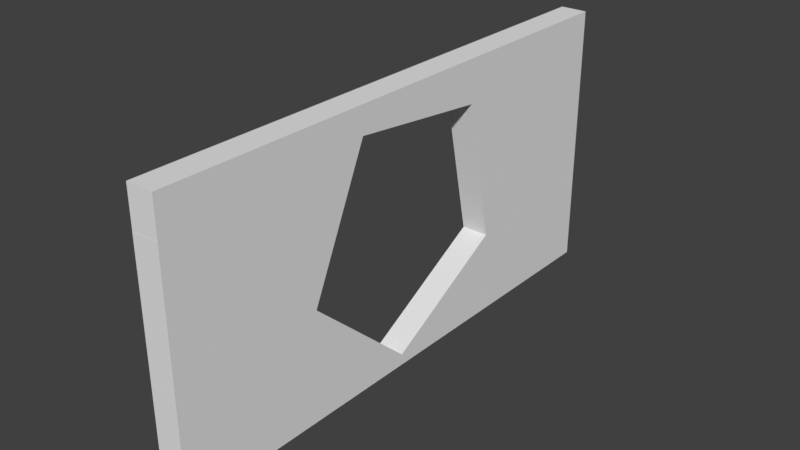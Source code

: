 # Source: PentagonWallFrameFructured_30_.blend  (saved by Blender 2.79.0; exported with 4.5.12 LTS)
import bpy
from mathutils import Matrix  # noqa: F401  (used for matrix-valued properties, if any)

bpy.ops.wm.read_factory_settings(use_empty=True)
scene = bpy.context.scene
scene.name = 'Scene'

# ---- collections
col_collection_1 = bpy.data.collections.new('Collection 1'); scene.collection.children.link(col_collection_1)
col_collection_10 = bpy.data.collections.new('Collection 10'); scene.collection.children.link(col_collection_10)

# ---- materials (node trees are filled in below, after node groups)
mat_cube_outer = bpy.data.materials.new('Cube_Outer')
mat_cube_outer.alpha_threshold = 0.0
mat_cube_outer.use_transparent_shadow = False
mat_cube_outer.roughness = 0.5
mat_cube_inner = bpy.data.materials.new('Cube_Inner')
mat_cube_inner.alpha_threshold = 0.0
mat_cube_inner.use_transparent_shadow = False
mat_cube_inner.roughness = 0.5

# ---- material node trees

# ---- world
world_world = bpy.data.worlds.new('World'); scene.world = world_world
world_world.color = (0.05088, 0.05088, 0.05088)
world_world.use_sun_shadow = False
world_world.sun_shadow_jitter_overblur = 0.0
world_world.cycles.sampling_method = 'MANUAL'

# ---- meshes
me_cube_shard_054 = bpy.data.meshes.new('Cube_shard.054')
me_cube_shard_054.from_pydata([(0.1016, -0.2897, -0.003271), (-0.09845, -0.2865, 0.07466), (-0.09845, -0.2814, -0.1072), (0.1016, -0.2868, -0.1039), (0.1016, -0.09652, 0.3776), (-0.09845, -0.1332, 0.3771), (-0.09845, 0.1695, -0.4438), (0.1016, 0.1721, -0.4465), (0.1016, 0.199, 0.3014), (-0.09845, 0.2249, 0.2847), (-0.09845, 0.2198, -0.4193), (0.1016, 0.1937, -0.436)], [], [(0, 1, 2, 3), (1, 0, 4, 5), (6, 7, 3, 2), (8, 9, 5, 4), (7, 6, 10, 11), (9, 8, 11, 10), (11, 8, 4, 0, 3, 7), (5, 9, 10, 6, 2, 1)])
_uv = me_cube_shard_054.uv_layers.new(name='UVMap')
_uv.uv.foreach_set('vector', [0.1535, 0.07947, 0.0007635, 0.1389, 0.0007635, 1.308e-05, 0.1535, 0.002628, 0.1569, 0.6792, 0.3116, 0.6251, 0.3116, 0.951, 0.1569, 0.938, 0.39, 0.002822, 0.5426, 1.404e-05, 0.5426, 0.4371, 0.39, 0.4323, 0.5428, 0.8875, 0.39, 0.9098, 0.39, 0.6276, 0.5428, 0.6546, 0.7611, 0.5638, 0.9138, 0.5629, 0.9138, 0.6056, 0.7611, 0.5821, 0.1547, 1.175, 0.0007696, 1.188, 0.0007697, 0.6249, 0.1547, 0.6377, 0.0, 0.0, 0.0, 0.0, 0.0, 0.0, 0.0, 0.0, 0.0, 0.0, 0.0, 0.0, 0.0, 0.0, 0.0, 0.0, 0.0, 0.0, 0.0, 0.0, 0.0, 0.0, 0.0, 0.0])
me_cube_shard_054.use_remesh_preserve_volume = False
me_cube_shard_054.use_remesh_preserve_attributes = False
me_cube_shard_054.use_mirror_vertex_groups = False
me_cube_shard_054.update()
me_cube_shard_053 = bpy.data.meshes.new('Cube_shard.053')
me_cube_shard_053.from_pydata([(0.097, -0.3545, 0.4122), (-0.103, -0.3332, 0.3984), (-0.103, 0.1585, -0.6279), (0.097, 0.1438, -0.6279), (0.097, -0.1434, 0.5041), (-0.103, -0.1847, 0.4631), (0.097, -0.02442, 0.3824), (0.097, 0.1388, 0.2155), (0.097, 0.2072, 0.1457), (-0.103, 0.2072, 0.06253), (-0.103, 0.1462, 0.1249), (-0.103, 0.0004778, 0.2738), (-0.103, 0.2072, -0.6279), (0.097, 0.2072, -0.6279)], [], [(0, 1, 2, 3), (4, 5, 1, 0), (5, 4, 6, 7, 8, 9, 10, 11), (2, 12, 13, 3), (12, 2, 1, 5, 11), (8, 13, 12, 9), (13, 6, 4, 0, 3), (10, 12, 11), (7, 13, 8), (9, 12, 10), (6, 13, 7)])
_uv = me_cube_shard_053.uv_layers.new(name='UVMap')
_uv.uv.foreach_set('vector', [0.1501, 0.8649, 0.0007468, 0.8488, 0.0007468, 0.0008498, 0.1501, 0.005578, 0.9993, 0.1716, 0.8494, 0.1312, 0.8494, 0.0105, 0.9993, 5.224e-05, 0.2929, 0.8649, 0.4481, 0.8645, 0.4481, 0.9913, 0.4481, 1.165, 0.4481, 1.238, 0.2929, 1.282, 0.2929, 1.217, 0.2929, 1.062, 0.0, 0.0, 0.0, 0.0, 0.0, 0.0, 0.0, 0.0, 0.0, 0.0, 0.0, 0.0, 0.0, 0.0, 0.0, 0.0, 0.0, 0.0, 0.0, 0.0, 0.0, 0.0, 0.0, 0.0, 0.0, 0.0, 0.0, 0.0, 0.0, 0.0, 0.0, 0.0, 0.0, 0.0, 0.0, 0.0, 0.0, 0.0, 0.0, 0.0, 0.0, 0.0, 0.0, 0.0, 0.0, 0.0, 0.0, 0.0, 0.0, 0.0, 0.0, 0.0, 0.0, 0.0, 0.0, 0.0, 0.0, 0.0, 0.0, 0.0])
me_cube_shard_053.use_remesh_preserve_volume = False
me_cube_shard_053.use_remesh_preserve_attributes = False
me_cube_shard_053.use_mirror_vertex_groups = False
me_cube_shard_053.update()
me_cube_shard_052 = bpy.data.meshes.new('Cube_shard.052')
me_cube_shard_052.from_pydata([(-0.1381, 0.2974, -0.0414), (0.06194, 0.2239, 0.1428), (0.06194, 0.3509, -0.07418), (-0.1381, 0.3166, -0.07418), (-0.1381, 0.1564, -0.04021), (0.06194, -0.312, 0.1474), (-0.1381, 0.09875, -0.07407), (0.06194, -0.3123, 0.1472), (-0.002695, -0.4331, -0.07331), (0.06194, -0.3162, 0.1449), (0.06194, -0.3151, 0.1455), (-0.1381, 0.09857, -0.07418), (-0.00307, -0.4331, -0.07418), (0.06194, -0.4331, 0.07625), (0.06194, -0.427, 0.0798), (0.06194, -0.4331, -0.07418)], [], [(0, 1, 2, 3), (1, 0, 4, 5), (6, 7, 5, 4), (8, 9, 10, 7, 6, 11, 12), (9, 8, 13, 14), (2, 15, 12, 11, 3), (10, 15, 2, 1, 5, 7), (15, 13, 8, 12), (3, 11, 6, 4, 0), (14, 15, 10, 9), (13, 15, 14)])
_uv = me_cube_shard_052.uv_layers.new(name='UVMap')
_uv.uv.foreach_set('vector', [0.2787, 0.4258, 0.4834, 0.2273, 0.4834, 0.4818, 0.2787, 0.4643, 0.6794, 0.5594, 0.9543, 0.4834, 0.9543, 0.6262, 0.6794, 1.102, 0.7671, 0.5422, 0.5242, 0.9954, 0.524, 0.9951, 0.7299, 0.4856, 0.7662, 1.098, 0.5267, 0.9992, 0.526, 0.9982, 0.5242, 0.9954, 0.7671, 0.5422, 0.7672, 0.5424, 0.7672, 1.098, 0.5267, 0.9992, 0.7662, 1.098, 0.6021, 1.114, 0.5982, 1.108, 0.0, 0.0, 0.0, 0.0, 0.0, 0.0, 0.0, 0.0, 0.0, 0.0, 0.0, 0.0, 0.0, 0.0, 0.0, 0.0, 0.0, 0.0, 0.0, 0.0, 0.0, 0.0, 0.0, 0.0, 0.0, 0.0, 0.0, 0.0, 0.0, 0.0, 0.0, 0.0, 0.0, 0.0, 0.0, 0.0, 0.0, 0.0, 0.0, 0.0, 0.0, 0.0, 0.0, 0.0, 0.0, 0.0, 0.0, 0.0, 0.0, 0.0, 0.0, 0.0, 0.0, 0.0])
me_cube_shard_052.use_remesh_preserve_volume = False
me_cube_shard_052.use_remesh_preserve_attributes = False
me_cube_shard_052.use_mirror_vertex_groups = False
me_cube_shard_052.update()
me_cube_shard_051 = bpy.data.meshes.new('Cube_shard.051')
me_cube_shard_051.from_pydata([(0.1017, -0.4505, 0.4294), (-0.09829, -0.4635, 0.4103), (-0.09829, 0.1898, -0.5523), (0.1017, 0.2158, -0.5523), (0.1017, -0.07459, 0.4878), (-0.09829, -0.0533, 0.474), (0.1017, 0.4237, -0.5523), (-0.09829, 0.4384, -0.5523)], [], [(0, 1, 2, 3), (4, 5, 1, 0), (5, 4, 6, 7), (6, 3, 2, 7), (3, 6, 4, 0), (7, 2, 1, 5)])
_uv = me_cube_shard_051.uv_layers.new(name='UVMap')
_uv.uv.foreach_set('vector', [0.1523, 0.8948, 0.0007578, 0.8884, 0.0007578, 0.01198, 0.1523, 0.0009655, 0.848, 0.3272, 0.9992, 0.313, 0.9992, 0.6257, 0.848, 0.6138, 0.6955, 0.01638, 0.8465, 8.152e-05, 0.8465, 0.869, 0.6955, 0.8737, 0.0, 0.0, 0.0, 0.0, 0.0, 0.0, 0.0, 0.0, 0.0, 0.0, 0.0, 0.0, 0.0, 0.0, 0.0, 0.0, 0.0, 0.0, 0.0, 0.0, 0.0, 0.0, 0.0, 0.0])
me_cube_shard_051.use_remesh_preserve_volume = False
me_cube_shard_051.use_remesh_preserve_attributes = False
me_cube_shard_051.use_mirror_vertex_groups = False
me_cube_shard_051.update()
me_cube_shard_050 = bpy.data.meshes.new('Cube_shard.050')
me_cube_shard_050.from_pydata([(0.08593, -0.181, 0.4076), (0.07446, -0.1721, 0.4054), (-0.1141, -0.05727, 0.2277), (-0.1141, -0.1561, -0.2199), (0.08593, -0.3311, -0.2721), (0.08593, -0.3152, -0.1998), (0.08593, -0.164, 0.4057), (0.08593, -0.1627, 0.4048), (-0.1141, -0.05719, 0.2277), (-0.1141, 0.168, -0.171), (0.08593, 0.1797, -0.195), (0.08593, -0.05523, -0.2305), (0.08593, -0.3179, -0.2701), (-0.1141, -0.04016, -0.2024), (0.08593, 0.3463, 0.04971), (-0.1141, -0.05465, 0.2259), (0.08593, 0.1636, 0.1772), (-0.1141, 0.2806, -0.00799), (0.08593, 0.3479, 0.04855), (-0.1141, 0.1231, 0.1019)], [], [(0, 1, 2, 3, 4, 5), (6, 1, 0), (1, 6, 7, 8, 2), (9, 10, 11, 12, 4, 3, 13), (14, 15, 8, 7, 16), (17, 18, 10, 9), (18, 17, 19, 15, 14), (16, 11, 10, 18, 14), (5, 12, 11, 16, 7, 6, 0), (12, 5, 4), (13, 19, 17, 9), (19, 13, 3, 2, 8, 15)])
_uv = me_cube_shard_050.uv_layers.new(name='UVMap')
_uv.uv.foreach_set('vector', [0.001054, 1.985e-05, 0.01314, 0.0002476, 0.2118, 0.1227, 0.2118, 0.5003, 0.001054, 0.5734, 0.001054, 0.5124, 0.1801, 0.5763, 0.1801, 0.5879, 0.1685, 0.5844, 0.814, 1.093, 0.8038, 1.088, 0.8038, 1.087, 0.9827, 0.9319, 0.9827, 0.932, 0.4909, 0.006542, 0.657, 3.255e-05, 0.657, 0.1957, 0.657, 0.4145, 0.657, 0.4255, 0.4909, 0.2766, 0.4909, 0.18, 0.8038, 0.5755, 0.9827, 0.9294, 0.9827, 0.9319, 0.8038, 1.087, 0.8038, 0.759, 0.8696, 0.1741, 0.7038, 0.2439, 0.7038, 5.431e-05, 0.8696, 0.01091, 0.8038, 0.5738, 0.9827, 0.5926, 0.9827, 0.7508, 0.9827, 0.9294, 0.8038, 0.5755, 0.0, 0.0, 0.0, 0.0, 0.0, 0.0, 0.0, 0.0, 0.0, 0.0, 0.0, 0.0, 0.0, 0.0, 0.0, 0.0, 0.0, 0.0, 0.0, 0.0, 0.0, 0.0, 0.0, 0.0, 0.0, 0.0, 0.0, 0.0, 0.0, 0.0, 0.0, 0.0, 0.0, 0.0, 0.0, 0.0, 0.0, 0.0, 0.0, 0.0, 0.0, 0.0, 0.0, 0.0, 0.0, 0.0, 0.0, 0.0, 0.0, 0.0])
me_cube_shard_050.use_remesh_preserve_volume = False
me_cube_shard_050.use_remesh_preserve_attributes = False
me_cube_shard_050.use_mirror_vertex_groups = False
me_cube_shard_050.update()
me_cube_shard_049 = bpy.data.meshes.new('Cube_shard.049')
me_cube_shard_049.from_pydata([(-0.09513, -0.007798, 0.007105), (0.03171, 0.02801, 0.02081), (0.03171, -0.01479, -0.05721), (-0.05359, -0.007008, 0.01438), (0.03171, 0.02788, 0.02085), (0.03171, -0.005385, 0.02932)], [], [(0, 1, 2), (1, 0, 3, 4), (4, 3, 5), (2, 5, 3, 0), (5, 2, 1, 4)])
_uv = me_cube_shard_049.uv_layers.new(name='UVMap')
_uv.uv.foreach_set('vector', [0.5067, 0.7004, 0.5067, 0.8044, 0.4386, 0.789, 0.7856, 1.372, 0.6846, 1.347, 0.7177, 1.346, 0.7856, 1.372, 0.7856, 1.372, 0.7177, 1.346, 0.7856, 1.345, 0.0, 0.0, 0.0, 0.0, 0.0, 0.0, 0.0, 0.0, 0.0, 0.0, 0.0, 0.0, 0.0, 0.0, 0.0, 0.0])
me_cube_shard_049.use_remesh_preserve_volume = False
me_cube_shard_049.use_remesh_preserve_attributes = False
me_cube_shard_049.use_mirror_vertex_groups = False
me_cube_shard_049.update()
me_cube_shard_048 = bpy.data.meshes.new('Cube_shard.048')
me_cube_shard_048.from_pydata([(-0.09855, 0.1767, -0.1865), (0.1014, 0.1934, -0.1571), (0.1014, 0.07278, -0.1931), (-0.09855, 0.09868, -0.2098), (-0.09855, 0.3431, 0.1426), (0.1014, 0.3449, 0.1426), (0.1014, -0.2227, -0.1169), (-0.09855, -0.2594, -0.1174), (0.1014, -0.3189, 0.1426), (-0.09855, -0.3557, 0.1426)], [], [(0, 1, 2, 3), (1, 0, 4, 5), (6, 7, 3, 2), (7, 6, 8, 9), (4, 9, 8, 5), (9, 4, 0, 3, 7), (5, 8, 6, 2, 1)])
_uv = me_cube_shard_048.uv_layers.new(name='UVMap')
_uv.uv.foreach_set('vector', [0.0009192, 0.02239, 0.1847, 0.0001114, 0.1847, 0.1151, 0.0009192, 0.09676, 0.1835, 0.9464, 0.000913, 0.9772, 0.000913, 0.6407, 0.1835, 0.6399, 0.8136, 0.3054, 0.6308, 0.3377, 0.6308, 0.0001335, 0.8136, 0.02682, 0.5089, 0.8608, 0.3236, 0.872, 0.3236, 0.6193, 0.5089, 0.6077, 0.0, 0.0, 0.0, 0.0, 0.0, 0.0, 0.0, 0.0, 0.0, 0.0, 0.0, 0.0, 0.0, 0.0, 0.0, 0.0, 0.0, 0.0, 0.0, 0.0, 0.0, 0.0, 0.0, 0.0, 0.0, 0.0, 0.0, 0.0])
me_cube_shard_048.use_remesh_preserve_volume = False
me_cube_shard_048.use_remesh_preserve_attributes = False
me_cube_shard_048.use_mirror_vertex_groups = False
me_cube_shard_048.update()
me_cube_shard_047 = bpy.data.meshes.new('Cube_shard.047')
me_cube_shard_047.from_pydata([(-0.09946, -0.1135, 0.3358), (0.1005, -0.1143, 0.3234), (0.1005, 0.1908, 0.1631), (0.1005, 0.3431, 0.08314), (-0.09946, 0.3431, 0.09603), (-0.09946, 0.1923, 0.1752), (-0.09946, -0.4142, 0.2853), (0.1005, -0.4403, 0.2687), (-0.09946, -0.4645, 0.2608), (0.1005, -0.4619, 0.2581), (-0.09946, -0.5304, 0.1034), (0.1005, -0.5272, 0.102), (0.1005, 0.1458, -0.5091), (-0.09945, 0.3431, -0.4392), (0.1005, 0.3431, -0.438), (0.1005, 0.1683, -0.501), (0.1005, 0.1446, -0.5095), (-0.07033, 0.1087, -0.5235), (-0.09946, 0.1087, -0.5237), (-0.09946, 0.1684, -0.5022), (-0.09946, 0.3431, -0.4392), (0.1005, 0.1446, -0.5095), (-0.02631, 0.1087, -0.5232), (0.1005, 0.1444, -0.5095), (0.01524, 0.1095, -0.516), (0.1005, 0.1112, -0.501), (-0.09946, 0.1439, -0.1996), (0.1005, 0.1439, -0.1996)], [], [(0, 1, 2, 3, 4, 5), (6, 7, 1, 0), (7, 6, 8, 9), (9, 8, 10, 11), (12, 13, 14, 15), (13, 12, 16, 17, 18, 19, 20), (21, 22, 17, 16), (22, 21, 23, 24), (24, 23, 25), (10, 26, 27, 11), (5, 26, 10, 8, 6, 0), (25, 27, 26, 18, 17, 22, 24), (11, 27, 2, 1, 7, 9), (26, 5, 4, 20, 19), (27, 25, 23, 21, 16, 12, 15), (18, 26, 19), (2, 27, 15, 14, 3), (20, 4, 3, 14, 13)])
_uv = me_cube_shard_047.uv_layers.new(name='UVMap')
_uv.uv.foreach_set('vector', [0.0005761, 1.45e-05, 0.1158, 0.002915, 0.1158, 0.2011, 0.1158, 0.3001, 0.0005761, 0.2966, 0.0005762, 0.1987, 0.1158, 0.7791, 0.0005763, 0.7955, 0.0005762, 0.6054, 0.1158, 0.6038, 0.2332, 0.6216, 0.3482, 0.6039, 0.3482, 0.636, 0.2332, 0.6354, 0.117, 0.6046, 0.232, 0.6038, 0.232, 0.702, 0.117, 0.702, 0.5703, 0.7198, 0.4553, 0.5994, 0.5703, 0.5992, 0.5703, 0.706, 0.4553, 0.5994, 0.5703, 0.7198, 0.5703, 0.7205, 0.4721, 0.7427, 0.4553, 0.7427, 0.4553, 0.7062, 0.4553, 0.5994, 0.5703, 0.7206, 0.4974, 0.7426, 0.4721, 0.7427, 0.5703, 0.7205, 0.7617, 1.083, 0.6877, 1.101, 0.6877, 1.101, 0.7375, 1.083, 0.7375, 1.083, 0.6877, 1.101, 0.6877, 1.081, 0.0, 0.0, 0.0, 0.0, 0.0, 0.0, 0.0, 0.0, 0.0, 0.0, 0.0, 0.0, 0.0, 0.0, 0.0, 0.0, 0.0, 0.0, 0.0, 0.0, 0.0, 0.0, 0.0, 0.0, 0.0, 0.0, 0.0, 0.0, 0.0, 0.0, 0.0, 0.0, 0.0, 0.0, 0.0, 0.0, 0.0, 0.0, 0.0, 0.0, 0.0, 0.0, 0.0, 0.0, 0.0, 0.0, 0.0, 0.0, 0.0, 0.0, 0.0, 0.0, 0.0, 0.0, 0.0, 0.0, 0.0, 0.0, 0.0, 0.0, 0.0, 0.0, 0.0, 0.0, 0.0, 0.0, 0.0, 0.0, 0.0, 0.0, 0.0, 0.0, 0.0, 0.0, 0.0, 0.0, 0.0, 0.0, 0.0, 0.0, 0.0, 0.0, 0.0, 0.0, 0.0, 0.0, 0.0, 0.0, 0.0, 0.0, 0.0, 0.0, 0.0, 0.0, 0.0, 0.0])
me_cube_shard_047.use_remesh_preserve_volume = False
me_cube_shard_047.use_remesh_preserve_attributes = False
me_cube_shard_047.use_mirror_vertex_groups = False
me_cube_shard_047.update()
me_cube_shard_046 = bpy.data.meshes.new('Cube_shard.046')
me_cube_shard_046.from_pydata([(-0.1035, -0.3775, 0.02244), (0.09653, -0.2355, -0.1442), (0.09653, -0.2856, -0.09343), (0.09653, -0.5144, 0.1385), (0.09653, -0.518, 0.1422), (-0.1035, -0.518, 0.1648), (-0.1035, -0.5155, 0.1623), (-0.1035, 0.2184, -0.3417), (0.09653, 0.2153, -0.4197), (-0.1035, -0.3662, 0.0155), (-0.1035, 0.3718, -0.0393), (0.09653, 0.4084, -0.03876), (-0.1035, 0.2754, 0.2207), (0.09653, 0.3122, 0.2207), (-0.1035, -0.518, 0.2207), (0.09653, -0.518, 0.2207)], [], [(0, 1, 2, 3, 4, 5, 6), (7, 8, 1, 0, 9), (10, 11, 8, 7), (11, 10, 12, 13), (12, 14, 15, 13), (9, 14, 12, 10, 7), (4, 15, 14, 5), (13, 15, 2, 1, 8, 11), (6, 14, 9, 0), (3, 15, 4), (5, 14, 6), (2, 15, 3)])
_uv = me_cube_shard_046.uv_layers.new(name='UVMap')
_uv.uv.foreach_set('vector', [0.1324, 0.1323, 0.0006586, 0.2756, 0.0006586, 0.2288, 0.0006586, 0.01492, 0.0006586, 0.01158, 0.1324, 0.0009878, 0.1324, 0.003361, 0.665, 1.065, 0.5263, 1.09, 0.5263, 0.7431, 0.665, 0.6065, 0.665, 0.6152, 0.0006651, 0.6422, 0.1337, 0.631, 0.1337, 0.9114, 0.0006651, 0.8648, 0.8606, 4.015e-05, 0.9938, 0.00807, 0.9938, 0.1901, 0.8606, 0.1817, 0.0, 0.0, 0.0, 0.0, 0.0, 0.0, 0.0, 0.0, 0.0, 0.0, 0.0, 0.0, 0.0, 0.0, 0.0, 0.0, 0.0, 0.0, 0.0, 0.0, 0.0, 0.0, 0.0, 0.0, 0.0, 0.0, 0.0, 0.0, 0.0, 0.0, 0.0, 0.0, 0.0, 0.0, 0.0, 0.0, 0.0, 0.0, 0.0, 0.0, 0.0, 0.0, 0.0, 0.0, 0.0, 0.0, 0.0, 0.0, 0.0, 0.0, 0.0, 0.0, 0.0, 0.0, 0.0, 0.0, 0.0, 0.0, 0.0, 0.0, 0.0, 0.0, 0.0, 0.0])
me_cube_shard_046.use_remesh_preserve_volume = False
me_cube_shard_046.use_remesh_preserve_attributes = False
me_cube_shard_046.use_mirror_vertex_groups = False
me_cube_shard_046.update()
me_cube_shard_045 = bpy.data.meshes.new('Cube_shard.045')
me_cube_shard_045.from_pydata([(0.1106, -0.1807, 0.2668), (-0.08937, -0.3227, 0.4335), (-0.08937, -0.1321, -0.3481), (0.1106, -0.04454, -0.2915), (0.1106, -0.1746, 0.2416), (0.1106, 0.2701, -0.008626), (-0.08937, 0.2733, 0.0693), (-0.08937, -0.3114, 0.4265), (-0.08937, 0.2784, -0.1125), (0.1106, 0.2729, -0.1093), (0.1106, 0.141, -0.185), (-0.08937, 0.1443, -0.1895)], [], [(0, 1, 2, 3, 4), (1, 0, 5, 6, 7), (8, 9, 10, 3, 2, 11), (9, 8, 6, 5), (10, 4, 3), (4, 10, 9, 5, 0), (7, 11, 2, 1), (11, 7, 6, 8)])
_uv = me_cube_shard_045.uv_layers.new(name='UVMap')
_uv.uv.foreach_set('vector', [0.0008549, 0.1507, 0.1718, 0.0007498, 0.1718, 0.6177, 0.0008549, 0.5914, 0.0008549, 0.1706, 0.9992, 0.5649, 0.8372, 0.4053, 0.8372, 0.0001455, 0.9992, 0.02925, 0.9992, 0.5546, 0.5325, 0.3633, 0.3791, 0.361, 0.3791, 0.2443, 0.3791, 0.08025, 0.5325, 0.0003993, 0.5325, 0.2448, 0.5325, 0.577, 0.3791, 0.5796, 0.3791, 0.4401, 0.5325, 0.4998, 0.0, 0.0, 0.0, 0.0, 0.0, 0.0, 0.0, 0.0, 0.0, 0.0, 0.0, 0.0, 0.0, 0.0, 0.0, 0.0, 0.0, 0.0, 0.0, 0.0, 0.0, 0.0, 0.0, 0.0, 0.0, 0.0, 0.0, 0.0, 0.0, 0.0, 0.0, 0.0])
me_cube_shard_045.use_remesh_preserve_volume = False
me_cube_shard_045.use_remesh_preserve_attributes = False
me_cube_shard_045.use_mirror_vertex_groups = False
me_cube_shard_045.update()
me_cube_shard_044 = bpy.data.meshes.new('Cube_shard.044')
me_cube_shard_044.from_pydata([(0.09528, -0.3407, 0.5707), (-0.1047, -0.2697, 0.6047), (-0.1047, -0.1149, -0.3774), (0.09528, -0.1913, -0.3774), (0.09528, -0.3407, 0.5707), (-0.1047, -0.2679, 0.6067), (0.09528, -0.2812, 0.6343), (-0.1047, -0.2676, 0.607), (0.09528, -0.1834, 0.6043), (-0.1047, -0.1965, 0.5852), (0.09528, 0.4829, -0.3774), (-0.1047, 0.4568, -0.3774)], [], [(0, 1, 2, 3), (1, 0, 4, 5), (5, 4, 6, 7), (7, 6, 8, 9), (9, 8, 10, 11), (10, 3, 2, 11), (3, 10, 8, 6, 4, 0), (11, 2, 1, 5, 7, 9)])
_uv = me_cube_shard_044.uv_layers.new(name='UVMap')
_uv.uv.foreach_set('vector', [0.0006467, 0.01372, 0.13, 6.824e-05, 0.13, 0.6017, 0.0006467, 0.5945, 0.3386, 0.7842, 0.4609, 0.7398, 0.4609, 0.7398, 0.3386, 0.7857, 0.3386, 0.7857, 0.4609, 0.7398, 0.4609, 0.7924, 0.3386, 0.786, 0.8784, 0.01279, 1.0, 6.366e-05, 1.0, 0.06196, 0.8784, 0.0578, 0.7478, 0.005165, 0.8695, 2.57e-05, 0.8695, 0.7179, 0.7478, 0.709, 0.0, 0.0, 0.0, 0.0, 0.0, 0.0, 0.0, 0.0, 0.0, 0.0, 0.0, 0.0, 0.0, 0.0, 0.0, 0.0, 0.0, 0.0, 0.0, 0.0, 0.0, 0.0, 0.0, 0.0, 0.0, 0.0, 0.0, 0.0, 0.0, 0.0, 0.0, 0.0])
me_cube_shard_044.use_remesh_preserve_volume = False
me_cube_shard_044.use_remesh_preserve_attributes = False
me_cube_shard_044.use_mirror_vertex_groups = False
me_cube_shard_044.update()
me_cube_shard_043 = bpy.data.meshes.new('Cube_shard.043')
me_cube_shard_043.from_pydata([(0.09906, -0.138, 0.3053), (-0.1009, -0.1499, 0.2725), (-0.1009, -0.2728, -0.1643), (0.09906, -0.2737, -0.1768), (0.09906, -0.07145, 0.349), (-0.1009, -0.08119, 0.3176), (-0.1009, 0.03297, -0.325), (-0.1009, 0.1837, -0.4041), (0.09906, 0.1837, -0.417), (0.09906, 0.03141, -0.337), (0.09906, 0.1229, 0.3708), (0.09906, 0.1837, 0.3776), (-0.1009, 0.1837, 0.3473), (-0.1009, 0.1189, 0.3401)], [], [(0, 1, 2, 3), (4, 5, 1, 0), (3, 2, 6, 7, 8, 9), (5, 4, 10, 11, 12, 13), (7, 12, 11, 8), (6, 13, 12, 7), (10, 9, 8, 11), (13, 6, 2, 1, 5), (9, 10, 4, 0, 3)])
_uv = me_cube_shard_043.uv_layers.new(name='UVMap')
_uv.uv.foreach_set('vector', [0.0007846, 0.0001364, 0.1577, 0.02741, 0.1577, 0.3834, 0.0007846, 0.393, 0.06394, 0.6248, 0.06394, 0.7838, 9.997e-06, 0.7919, 0.002009, 0.6326, 0.5175, 0.4062, 0.3604, 0.4102, 0.3604, 0.1392, 0.3604, 0.005611, 0.5175, 0.0009097, 0.5175, 0.1359, 0.3197, 0.8366, 0.161, 0.8262, 0.161, 0.6728, 0.161, 0.6248, 0.3197, 0.6275, 0.3197, 0.6786, 0.0, 0.0, 0.0, 0.0, 0.0, 0.0, 0.0, 0.0, 0.0, 0.0, 0.0, 0.0, 0.0, 0.0, 0.0, 0.0, 0.0, 0.0, 0.0, 0.0, 0.0, 0.0, 0.0, 0.0, 0.0, 0.0, 0.0, 0.0, 0.0, 0.0, 0.0, 0.0, 0.0, 0.0, 0.0, 0.0, 0.0, 0.0, 0.0, 0.0, 0.0, 0.0, 0.0, 0.0])
me_cube_shard_043.use_remesh_preserve_volume = False
me_cube_shard_043.use_remesh_preserve_attributes = False
me_cube_shard_043.use_mirror_vertex_groups = False
me_cube_shard_043.update()
me_cube_shard_042 = bpy.data.meshes.new('Cube_shard.042')
me_cube_shard_042.from_pydata([(0.06747, -0.152, -0.1722), (0.1321, -0.0351, 0.04603), (0.1321, -0.1459, -0.0191), (0.1321, -0.152, -0.02265), (0.06709, -0.152, -0.1731), (-0.0679, 0.3796, -0.1731), (-0.0679, 0.3798, -0.173), (0.1321, -0.03123, 0.0483), (0.1321, -0.03406, 0.04664), (-0.0679, 0.4375, -0.1391), (0.1321, -0.03094, 0.04847), (-0.0679, 0.04205, 0.1884), (-0.0679, -0.1068, 0.3117), (0.1321, -0.03365, 0.05071), (0.1321, -0.03242, 0.04969), (-0.0679, -0.1074, 0.3122), (0.1287, -0.152, 0.1522), (0.1321, -0.152, 0.1487), (0.1321, -0.1397, 0.1386), (-0.0679, -0.1081, 0.3128), (-0.01848, -0.152, 0.2996), (-0.0679, -0.1332, 0.3053), (-0.0679, -0.152, 0.2997), (-0.0679, -0.152, -0.1731)], [], [(0, 1, 2, 3), (1, 0, 4, 5, 6, 7, 8), (7, 6, 9, 10), (10, 9, 11, 12, 13, 14), (15, 16, 17, 18, 13, 12), (19, 20, 16, 15), (20, 19, 21, 22), (4, 23, 5), (3, 17, 16, 20, 22, 23, 4, 0), (5, 23, 11, 9, 6), (17, 3, 2, 18), (21, 23, 22), (11, 23, 21, 19, 15, 12), (18, 2, 1, 8, 14, 13), (14, 8, 7, 10)])
_uv = me_cube_shard_042.uv_layers.new(name='UVMap')
_uv.uv.foreach_set('vector', [0.2145, 0.01528, 0.003268, 0.1022, 0.06629, 0.006321, 0.06973, 0.001085, 0.003268, 0.1022, 0.2145, 0.01528, 0.2153, 0.01537, 0.2153, 0.5049, 0.2152, 0.5051, 0.001071, 0.1056, 0.002679, 0.1031, 0.001071, 0.1056, 0.2152, 0.5051, 0.1824, 0.5549, 0.0009076, 0.1058, 0.6636, 0.4309, 0.8891, 0.002144, 0.8891, 0.4604, 0.8891, 0.633, 0.6636, 0.434, 0.6636, 0.4326, 0.8891, 0.6336, 0.6675, 0.5731, 0.6636, 0.5712, 0.6636, 0.557, 0.6636, 0.434, 0.8891, 0.633, 0.8891, 0.6344, 0.8334, 0.6571, 0.6675, 0.5731, 0.8891, 0.6336, 0.2116, 0.5305, 0.2116, 0.5906, 0.1944, 0.5747, 0.1816, 0.5628, 0.0, 0.0, 0.0, 0.0, 0.0, 0.0, 0.0, 0.0, 0.0, 0.0, 0.0, 0.0, 0.0, 0.0, 0.0, 0.0, 0.0, 0.0, 0.0, 0.0, 0.0, 0.0, 0.0, 0.0, 0.0, 0.0, 0.0, 0.0, 0.0, 0.0, 0.0, 0.0, 0.0, 0.0, 0.0, 0.0, 0.0, 0.0, 0.0, 0.0, 0.0, 0.0, 0.0, 0.0, 0.0, 0.0, 0.0, 0.0, 0.0, 0.0, 0.0, 0.0, 0.0, 0.0, 0.0, 0.0, 0.0, 0.0, 0.0, 0.0, 0.0, 0.0, 0.0, 0.0, 0.0, 0.0, 0.0, 0.0, 0.0, 0.0, 0.0, 0.0, 0.0, 0.0, 0.0, 0.0, 0.0, 0.0])
me_cube_shard_042.use_remesh_preserve_volume = False
me_cube_shard_042.use_remesh_preserve_attributes = False
me_cube_shard_042.use_mirror_vertex_groups = False
me_cube_shard_042.update()
me_cube_shard_041 = bpy.data.meshes.new('Cube_shard.041')
me_cube_shard_041.from_pydata([(0.1006, -0.3619, -0.1598), (-0.09942, -0.3483, -0.1871), (-0.09942, -0.2772, -0.2089), (0.1006, -0.2641, -0.1898), (0.1006, -0.4096, 0.04843), (-0.09942, -0.4025, 0.0499), (-0.09942, 0.1331, -0.1452), (0.1006, 0.1118, -0.1314), (-0.09942, 0.2816, -0.08052), (0.1006, 0.3228, -0.0395), (-0.09942, 0.3804, 0.1067), (-0.09942, 0.4211, 0.1836), (0.1006, 0.4297, 0.1629), (0.1006, 0.3864, 0.08082), (-0.09942, 0.3625, 0.2586), (0.1006, 0.3616, 0.2501), (-0.09942, 0.3571, 0.2086), (0.1006, 0.3571, 0.2086)], [], [(0, 1, 2, 3), (1, 0, 4, 5), (6, 7, 3, 2), (7, 6, 8, 9), (9, 8, 10, 11, 12, 13), (12, 11, 14, 15), (14, 16, 17, 15), (16, 14, 11, 10), (4, 17, 16, 5), (15, 17, 13, 12), (5, 16, 10, 8, 6, 2, 1), (13, 17, 4, 0, 3, 7, 9)])
_uv = me_cube_shard_041.uv_layers.new(name='UVMap')
_uv.uv.foreach_set('vector', [0.1535, 0.07767, 0.0007636, 0.0617, 0.0007636, 0.005244, 0.1535, 2.609e-05, 0.4602, 0.8957, 0.3084, 0.8732, 0.3084, 0.7111, 0.4602, 0.7112, 0.0007617, 0.3962, 0.1531, 0.4106, 0.1531, 0.6993, 0.0007617, 0.7113, 0.4618, 0.6232, 0.6144, 0.6338, 0.6144, 0.7567, 0.4618, 0.7979, 0.1545, 0.4385, 0.3069, 0.3963, 0.3069, 0.557, 0.3069, 0.623, 0.1545, 0.6122, 0.1545, 0.5418, 0.3084, 0.3962, 0.4602, 0.4126, 0.4602, 0.4849, 0.3084, 0.4802, 0.0, 0.0, 0.0, 0.0, 0.0, 0.0, 0.0, 0.0, 0.0, 0.0, 0.0, 0.0, 0.0, 0.0, 0.0, 0.0, 0.0, 0.0, 0.0, 0.0, 0.0, 0.0, 0.0, 0.0, 0.0, 0.0, 0.0, 0.0, 0.0, 0.0, 0.0, 0.0, 0.0, 0.0, 0.0, 0.0, 0.0, 0.0, 0.0, 0.0, 0.0, 0.0, 0.0, 0.0, 0.0, 0.0, 0.0, 0.0, 0.0, 0.0, 0.0, 0.0, 0.0, 0.0, 0.0, 0.0, 0.0, 0.0, 0.0, 0.0])
me_cube_shard_041.use_remesh_preserve_volume = False
me_cube_shard_041.use_remesh_preserve_attributes = False
me_cube_shard_041.use_mirror_vertex_groups = False
me_cube_shard_041.update()
me_cube_shard_040 = bpy.data.meshes.new('Cube_shard.040')
me_cube_shard_040.from_pydata([(-0.03528, -0.086, -0.4163), (-0.08553, 0.0922, -0.3545), (-0.08553, 0.09487, -0.3536), (0.1145, -0.08012, -0.4058), (0.1145, -0.08104, -0.4061), (-0.009894, -0.086, -0.4149), (-0.03612, -0.086, -0.4164), (-0.08553, -0.04208, -0.4033), (-0.08553, 0.1937, 0.09403), (0.103, 0.0789, 0.2717), (0.1145, 0.07002, 0.2739), (0.1145, -0.06415, -0.3335), (0.1145, -0.086, -0.4079), (-0.08553, -0.086, -0.4163), (-0.08553, -0.06719, -0.4107), (-0.08553, 0.04834, 0.3092), (0.1145, -0.07369, 0.3346), (0.1145, -0.03848, 0.3197), (-0.08553, 0.04751, 0.3096), (0.114, -0.086, 0.3398), (0.1145, -0.086, 0.3397), (-0.08553, -0.03747, 0.3454), (-0.08553, -0.086, 0.3659)], [], [(0, 1, 2, 3, 4, 5), (6, 7, 1, 0), (3, 2, 8, 9, 10, 11), (5, 4, 12), (7, 6, 13, 14), (15, 9, 8), (9, 16, 17, 10), (18, 19, 20, 16, 9, 15), (19, 18, 21, 22), (12, 20, 19, 22, 13, 6, 0, 5), (20, 12, 4, 3, 11, 17, 16), (21, 14, 13, 22), (17, 11, 10), (14, 21, 18, 15, 8, 2, 1, 7)])
_uv = me_cube_shard_040.uv_layers.new(name='UVMap')
_uv.uv.foreach_set('vector', [0.0005891, 0.1664, 0.1055, 0.003246, 0.1076, 0.001346, 0.1076, 0.2705, 0.1069, 0.2711, 0.01795, 0.1847, 1.209e-05, 0.1658, 0.0005428, 0.0988, 0.1055, 0.003246, 0.0005891, 0.1664, 0.7384, 0.0004408, 0.9927, 0.08859, 0.9927, 0.5441, 0.753, 0.6919, 0.7384, 0.6921, 0.7384, 0.07402, 0.01795, 0.1847, 0.1069, 0.2711, 0.103, 0.2746, 0.3144, 0.001356, 0.3144, 0.06833, 0.281, 0.03232, 0.2953, 0.01906, 0.467, 0.9514, 0.2796, 0.9035, 0.467, 0.6933, 0.7371, 0.9425, 0.9015, 0.9457, 0.8636, 0.9476, 0.7467, 0.9535, 0.7709, 0.7518, 0.9147, 0.9445, 0.9147, 0.945, 0.9015, 0.9457, 0.7371, 0.9425, 0.7701, 0.7519, 0.9147, 0.9445, 0.7709, 0.7518, 0.8625, 0.7472, 0.9147, 0.7446, 0.0, 0.0, 0.0, 0.0, 0.0, 0.0, 0.0, 0.0, 0.0, 0.0, 0.0, 0.0, 0.0, 0.0, 0.0, 0.0, 0.0, 0.0, 0.0, 0.0, 0.0, 0.0, 0.0, 0.0, 0.0, 0.0, 0.0, 0.0, 0.0, 0.0, 0.0, 0.0, 0.0, 0.0, 0.0, 0.0, 0.0, 0.0, 0.0, 0.0, 0.0, 0.0, 0.0, 0.0, 0.0, 0.0, 0.0, 0.0, 0.0, 0.0, 0.0, 0.0, 0.0, 0.0, 0.0, 0.0, 0.0, 0.0, 0.0, 0.0])
me_cube_shard_040.use_remesh_preserve_volume = False
me_cube_shard_040.use_remesh_preserve_attributes = False
me_cube_shard_040.use_mirror_vertex_groups = False
me_cube_shard_040.update()
me_cube_shard_039 = bpy.data.meshes.new('Cube_shard.039')
me_cube_shard_039.from_pydata([(0.09958, -0.1074, -0.4189), (-0.1004, -0.116, -0.3982), (-0.1004, 0.0244, -0.3714), (-0.1004, 0.1363, -0.35), (0.09958, 0.1363, -0.3724), (0.09958, 0.02618, -0.3934), (0.09958, -0.1755, -0.3317), (-0.1004, -0.1746, -0.3232), (0.09958, -0.06217, 0.3955), (-0.02726, -0.09798, 0.3817), (0.09958, -0.105, 0.3174), (0.09958, -0.0621, 0.3955), (-0.07128, -0.09801, 0.3815), (0.09958, -0.06091, 0.3959), (-0.1004, 0.1363, 0.4658), (-0.1004, 0.1363, 0.4658), (-0.1004, -0.03832, 0.4028), (-0.1004, -0.09804, 0.3813), (0.09958, -0.03842, 0.404), (0.09958, 0.1363, 0.467)], [], [(0, 1, 2, 3, 4, 5), (1, 0, 6, 7), (8, 9, 10), (11, 12, 9, 8), (13, 14, 15, 16, 17, 12, 11), (14, 13, 18, 19), (6, 10, 9, 12, 17, 7), (10, 6, 0, 5, 18, 13, 11, 8), (7, 17, 16, 2, 1), (18, 5, 4, 19), (15, 3, 2, 16), (3, 15, 14, 19, 4)])
_uv = me_cube_shard_039.uv_layers.new(name='UVMap')
_uv.uv.foreach_set('vector', [0.0008601, 0.003942, 0.1729, 1.961e-05, 0.1729, 0.1222, 0.1729, 0.2196, 0.0008601, 0.216, 0.0008601, 0.1202, 0.8258, 0.1839, 0.6548, 0.2024, 0.6548, 0.1078, 0.8258, 0.1026, 0.1416, 0.9243, 0.03114, 0.8993, 0.1416, 0.8482, 0.6794, 0.7809, 0.5333, 0.7479, 0.571, 0.7481, 0.6794, 0.7808, 0.6794, 0.782, 0.5084, 0.9609, 0.5084, 0.9609, 0.5084, 0.8021, 0.5084, 0.7479, 0.5333, 0.7479, 0.6794, 0.7809, 0.5084, 0.9609, 0.6794, 0.782, 0.6794, 0.8024, 0.6794, 0.9612, 0.0, 0.0, 0.0, 0.0, 0.0, 0.0, 0.0, 0.0, 0.0, 0.0, 0.0, 0.0, 0.0, 0.0, 0.0, 0.0, 0.0, 0.0, 0.0, 0.0, 0.0, 0.0, 0.0, 0.0, 0.0, 0.0, 0.0, 0.0, 0.0, 0.0, 0.0, 0.0, 0.0, 0.0, 0.0, 0.0, 0.0, 0.0, 0.0, 0.0, 0.0, 0.0, 0.0, 0.0, 0.0, 0.0, 0.0, 0.0, 0.0, 0.0, 0.0, 0.0, 0.0, 0.0, 0.0, 0.0, 0.0, 0.0, 0.0, 0.0, 0.0, 0.0, 0.0, 0.0])
me_cube_shard_039.use_remesh_preserve_volume = False
me_cube_shard_039.use_remesh_preserve_attributes = False
me_cube_shard_039.use_mirror_vertex_groups = False
me_cube_shard_039.update()
me_cube_shard_038 = bpy.data.meshes.new('Cube_shard.038')
me_cube_shard_038.from_pydata([(0.1046, -0.2121, 0.01834), (-0.09541, -0.2533, -0.02267), (-0.09541, -0.06815, -0.2119), (-0.09541, 0.07756, -0.3609), (-0.09541, 0.1385, -0.4232), (0.1046, 0.1385, -0.34), (0.1046, 0.07021, -0.2702), (0.1046, -0.09305, -0.1033), (0.1046, -0.1052, 0.2207), (-0.09541, -0.1138, 0.2415), (-0.09541, -0.1544, 0.1645), (0.1046, -0.1485, 0.1387), (0.1046, 0.02838, 0.2462), (0.1046, 0.1385, 0.2672), (-0.09541, 0.1385, 0.2896), (-0.09541, 0.02659, 0.2683)], [], [(0, 1, 2, 3, 4, 5, 6, 7), (8, 9, 10, 1, 0, 11), (9, 8, 12, 13, 14, 15), (7, 11, 0), (11, 7, 6, 12, 8), (12, 6, 5, 13), (4, 14, 13, 5), (14, 4, 3, 15), (15, 3, 2, 10, 9), (10, 2, 1)])
_uv = me_cube_shard_038.uv_layers.new(name='UVMap')
_uv.uv.foreach_set('vector', [0.1809, 0.4863, 0.0009003, 0.4859, 0.0009003, 0.257, 0.0009003, 0.07688, 0.0009003, 0.001493, 0.1809, 0.05288, 0.1809, 0.1373, 0.1809, 0.3392, 0.6444, 0.01243, 0.8179, 6.182e-05, 0.8179, 0.07529, 0.8179, 0.2583, 0.6444, 0.2103, 0.6444, 0.09265, 0.1748, 0.8406, 0.0008697, 0.8367, 0.0008697, 0.7192, 0.0008698, 0.6222, 0.1748, 0.6186, 0.1748, 0.7171, 0.0, 0.0, 0.0, 0.0, 0.0, 0.0, 0.0, 0.0, 0.0, 0.0, 0.0, 0.0, 0.0, 0.0, 0.0, 0.0, 0.0, 0.0, 0.0, 0.0, 0.0, 0.0, 0.0, 0.0, 0.0, 0.0, 0.0, 0.0, 0.0, 0.0, 0.0, 0.0, 0.0, 0.0, 0.0, 0.0, 0.0, 0.0, 0.0, 0.0, 0.0, 0.0, 0.0, 0.0, 0.0, 0.0, 0.0, 0.0, 0.0, 0.0, 0.0, 0.0, 0.0, 0.0, 0.0, 0.0])
me_cube_shard_038.use_remesh_preserve_volume = False
me_cube_shard_038.use_remesh_preserve_attributes = False
me_cube_shard_038.use_mirror_vertex_groups = False
me_cube_shard_038.update()
me_cube_shard_037 = bpy.data.meshes.new('Cube_shard.037')
me_cube_shard_037.from_pydata([(0.07135, 0.1189, -0.503), (0.09889, 0.1179, -0.5064), (0.09889, -0.06222, -0.563), (0.09889, -0.1309, -0.5846), (-0.1011, -0.1309, -0.5628), (-0.1011, -0.06135, -0.5409), (-0.1011, 0.1098, -0.4871), (0.09889, 0.1196, -0.5042), (-0.1011, -0.06733, 0.4592), (0.09889, -0.03819, 0.4612), (0.09889, 0.2996, 0.1728), (-0.1011, 0.2858, 0.1577), (-0.1011, -0.07754, 0.4605), (-0.1011, -0.1309, 0.4674), (0.09889, -0.1309, 0.4731), (0.09889, -0.07779, 0.4663), (0.09889, -0.04838, -0.2109), (-0.1011, -0.04838, -0.2109)], [], [(0, 1, 2, 3, 4, 5, 6), (1, 0, 7), (8, 9, 10, 11), (9, 8, 12, 13, 14, 15), (3, 14, 13, 4), (14, 3, 2, 16, 15), (12, 17, 5, 4, 13), (7, 16, 2, 1), (16, 10, 9, 15), (17, 12, 8, 11), (5, 17, 6), (6, 17, 16, 7, 0), (10, 16, 17, 11)])
_uv = me_cube_shard_037.uv_layers.new(name='UVMap')
_uv.uv.foreach_set('vector', [0.1035, 0.007475, 0.1199, 0.008662, 0.1199, 0.1207, 0.1199, 0.1634, 0.0005968, 0.1596, 0.0005968, 0.1163, 0.0005968, 0.009804, 0.7602, 6.997e-05, 0.7765, 0.001997, 0.7602, 0.001702, 0.5057, 1.058, 0.3864, 1.046, 0.3864, 0.7821, 0.5057, 0.7824, 0.0005939, 0.6282, 0.1194, 0.6452, 0.1194, 0.6513, 0.1194, 0.6833, 0.0005938, 0.6837, 0.0005939, 0.6519, 0.0, 0.0, 0.0, 0.0, 0.0, 0.0, 0.0, 0.0, 0.0, 0.0, 0.0, 0.0, 0.0, 0.0, 0.0, 0.0, 0.0, 0.0, 0.0, 0.0, 0.0, 0.0, 0.0, 0.0, 0.0, 0.0, 0.0, 0.0, 0.0, 0.0, 0.0, 0.0, 0.0, 0.0, 0.0, 0.0, 0.0, 0.0, 0.0, 0.0, 0.0, 0.0, 0.0, 0.0, 0.0, 0.0, 0.0, 0.0, 0.0, 0.0, 0.0, 0.0, 0.0, 0.0, 0.0, 0.0, 0.0, 0.0, 0.0, 0.0, 0.0, 0.0, 0.0, 0.0, 0.0, 0.0, 0.0, 0.0, 0.0, 0.0, 0.0, 0.0, 0.0, 0.0, 0.0, 0.0])
me_cube_shard_037.use_remesh_preserve_volume = False
me_cube_shard_037.use_remesh_preserve_attributes = False
me_cube_shard_037.use_mirror_vertex_groups = False
me_cube_shard_037.update()
me_cube_shard_036 = bpy.data.meshes.new('Cube_shard.036')
me_cube_shard_036.from_pydata([(0.1017, -0.1195, -0.248), (-0.09832, -0.1292, -0.2794), (-0.09832, 0.07086, -0.257), (-0.09832, 0.1357, -0.2497), (0.1017, 0.1357, -0.2194), (0.1017, 0.07483, -0.2262), (0.1017, -0.1358, 0.2445), (-0.09832, -0.1466, 0.2445), (0.1017, 0.1357, 0.2445), (-0.09832, 0.1357, 0.2445)], [], [(0, 1, 2, 3, 4, 5), (1, 0, 6, 7), (6, 8, 9, 7), (5, 8, 6, 0), (3, 9, 8, 4), (7, 9, 2, 1), (4, 8, 5), (2, 9, 3)])
_uv = me_cube_shard_036.uv_layers.new(name='UVMap')
_uv.uv.foreach_set('vector', [0.2118, 0.2686, 0.001054, 0.2823, 0.001054, 0.07251, 0.001054, 0.00458, 0.2118, 0.001066, 0.2118, 0.06484, 0.5799, 0.0001616, 0.7885, 0.03248, 0.7885, 0.5459, 0.5799, 0.5463, 0.0, 0.0, 0.0, 0.0, 0.0, 0.0, 0.0, 0.0, 0.0, 0.0, 0.0, 0.0, 0.0, 0.0, 0.0, 0.0, 0.0, 0.0, 0.0, 0.0, 0.0, 0.0, 0.0, 0.0, 0.0, 0.0, 0.0, 0.0, 0.0, 0.0, 0.0, 0.0, 0.0, 0.0, 0.0, 0.0, 0.0, 0.0, 0.0, 0.0, 0.0, 0.0, 0.0, 0.0])
me_cube_shard_036.use_remesh_preserve_volume = False
me_cube_shard_036.use_remesh_preserve_attributes = False
me_cube_shard_036.use_mirror_vertex_groups = False
me_cube_shard_036.update()
me_cube_shard_035 = bpy.data.meshes.new('Cube_shard.035')
me_cube_shard_035.from_pydata([(-0.1042, -0.07654, -0.5254), (0.09583, -0.0474, -0.5234), (0.09583, -0.08701, -0.5183), (0.09583, -0.1401, -0.5115), (-0.1042, -0.1401, -0.5172), (-0.1042, -0.08676, -0.524), (-0.1042, 0.1909, -0.275), (0.09583, 0.2785, -0.2184), (-0.1042, 0.000323, 0.5066), (0.09583, 0.1423, 0.3399), (0.09583, 0.1485, 0.3147), (-0.1042, -0.1376, 0.6464), (-0.1042, -0.1401, 0.649), (0.09583, -0.1401, 0.6263), (0.09583, -0.1366, 0.6227), (0.09583, 0.09226, 0.3907)], [], [(0, 1, 2, 3, 4, 5), (1, 0, 6, 7), (8, 9, 10, 7, 6), (9, 8, 11, 12, 13, 14, 15), (3, 13, 12, 4), (13, 3, 2, 14), (11, 5, 4, 12), (10, 15, 14, 2, 1, 7), (5, 11, 8, 6, 0), (15, 10, 9)])
_uv = me_cube_shard_035.uv_layers.new(name='UVMap')
_uv.uv.foreach_set('vector', [0.0007361, 0.02119, 0.1479, 0.0001054, 0.1479, 0.02948, 0.1479, 0.06889, 0.0007361, 0.06835, 0.0007361, 0.02876, 0.7024, 0.01673, 0.8502, 8.321e-05, 0.8502, 0.2696, 0.7024, 0.3451, 1.016, 1.185, 0.8517, 1.041, 0.8517, 1.022, 0.8517, 0.6181, 1.016, 0.5929, 0.0007382, 0.8473, 0.1484, 1.008, 0.1484, 1.152, 0.1484, 1.155, 0.0007381, 1.143, 0.0007381, 1.14, 0.0007381, 0.8998, 0.0, 0.0, 0.0, 0.0, 0.0, 0.0, 0.0, 0.0, 0.0, 0.0, 0.0, 0.0, 0.0, 0.0, 0.0, 0.0, 0.0, 0.0, 0.0, 0.0, 0.0, 0.0, 0.0, 0.0, 0.0, 0.0, 0.0, 0.0, 0.0, 0.0, 0.0, 0.0, 0.0, 0.0, 0.0, 0.0, 0.0, 0.0, 0.0, 0.0, 0.0, 0.0, 0.0, 0.0, 0.0, 0.0, 0.0, 0.0, 0.0, 0.0, 0.0, 0.0])
me_cube_shard_035.use_remesh_preserve_volume = False
me_cube_shard_035.use_remesh_preserve_attributes = False
me_cube_shard_035.use_mirror_vertex_groups = False
me_cube_shard_035.update()
me_cube_shard_034 = bpy.data.meshes.new('Cube_shard.034')
me_cube_shard_034.from_pydata([(-0.1014, -0.07215, -0.278), (0.09814, -0.2057, -0.2478), (-0.1014, -0.2057, -0.2217), (-0.1014, -0.1571, -0.2422), (0.08716, -0.04076, -0.3159), (0.09863, -0.1934, -0.2531), (0.09863, -0.2057, -0.2479), (-0.1014, -0.07132, -0.2784), (-0.1014, 0.3055, -0.1256), (0.09863, 0.3302, -0.1686), (0.09863, -0.03262, -0.3157), (0.09863, -0.04964, -0.3137), (0.09863, -0.1581, -0.2679), (0.09863, 0.04312, 0.3275), (0.07109, 0.04417, 0.3308), (-0.1014, 0.03505, 0.3467), (-0.1014, -0.1361, 0.2929), (-0.1014, -0.2057, 0.2711), (0.09863, -0.2057, 0.2493), (0.09863, -0.137, 0.2709), (0.09863, 0.05139, 0.3182)], [], [(0, 1, 2, 3), (4, 5, 6, 1, 0, 7), (4, 7, 8, 9, 10), (5, 4, 11, 12), (11, 4, 10), (13, 14, 15, 16, 17, 18, 19), (14, 13, 20), (6, 18, 17, 2, 1), (18, 6, 5, 12, 19), (16, 3, 2, 17), (9, 20, 13, 19, 12, 11, 10), (3, 16, 15, 8, 7, 0), (8, 15, 14, 20, 9)])
_uv = me_cube_shard_034.uv_layers.new(name='UVMap')
_uv.uv.foreach_set('vector', [0.02697, 0.1616, 0.1417, 0.007924, 0.1417, 0.1674, 0.09998, 0.1653, 0.0, 0.009551, 0.1311, 0.006996, 0.1417, 0.007529, 0.1417, 0.007924, 0.02697, 0.1616, 0.02626, 0.1616, 0.3148, 0.9334, 0.1609, 0.9447, 0.1609, 0.6223, 0.3242, 0.617, 0.3242, 0.9274, 0.1311, 0.006996, 0.0, 0.009551, 0.007629, 0.0007659, 0.1009, 0.005469, 0.3221, 0.6868, 0.3332, 0.6835, 0.3332, 0.6946, 0.788, 0.7194, 0.766, 0.721, 0.6286, 0.7179, 0.6286, 0.5757, 0.6286, 0.5179, 0.788, 0.5127, 0.788, 0.5698, 0.02276, 0.9945, 0.0007975, 0.993, 0.0007975, 0.9832, 0.0, 0.0, 0.0, 0.0, 0.0, 0.0, 0.0, 0.0, 0.0, 0.0, 0.0, 0.0, 0.0, 0.0, 0.0, 0.0, 0.0, 0.0, 0.0, 0.0, 0.0, 0.0, 0.0, 0.0, 0.0, 0.0, 0.0, 0.0, 0.0, 0.0, 0.0, 0.0, 0.0, 0.0, 0.0, 0.0, 0.0, 0.0, 0.0, 0.0, 0.0, 0.0, 0.0, 0.0, 0.0, 0.0, 0.0, 0.0, 0.0, 0.0, 0.0, 0.0, 0.0, 0.0, 0.0, 0.0, 0.0, 0.0, 0.0, 0.0, 0.0, 0.0, 0.0, 0.0])
me_cube_shard_034.use_remesh_preserve_volume = False
me_cube_shard_034.use_remesh_preserve_attributes = False
me_cube_shard_034.use_mirror_vertex_groups = False
me_cube_shard_034.update()
me_cube_shard_033 = bpy.data.meshes.new('Cube_shard.033')
me_cube_shard_033.from_pydata([(0.09725, -0.1936, -0.374), (-0.1027, -0.1674, -0.3573), (-0.1027, 0.1332, -0.3068), (0.09725, 0.1324, -0.3193), (0.09725, -0.1883, 0.3634), (-0.1027, -0.1624, 0.3467), (-0.1027, 0.2562, 0.13), (0.09725, 0.2681, 0.1628), (0.09725, -0.06762, 0.3994), (-0.1027, -0.08432, 0.37)], [], [(0, 1, 2, 3), (4, 5, 1, 0), (6, 7, 3, 2), (8, 9, 5, 4), (9, 8, 7, 6), (0, 3, 7, 8, 4), (2, 1, 5, 9, 6)])
_uv = me_cube_shard_033.uv_layers.new(name='UVMap')
_uv.uv.foreach_set('vector', [0.0008154, 0.0001161, 0.1639, 0.02334, 0.1639, 0.2715, 0.0008154, 0.2691, 0.3736, 0.5923, 0.5377, 0.6057, 0.5377, 1.179, 0.3736, 1.192, 0.3736, 0.02843, 0.5363, 0.0001415, 0.5363, 0.4077, 0.3736, 0.3978, 0.1647, 0.7329, 0.0008194, 0.713, 0.0008195, 0.6467, 0.1647, 0.6304, 0.538, 0.5949, 0.703, 0.5922, 0.703, 0.9265, 0.538, 0.9339, 0.0, 0.0, 0.0, 0.0, 0.0, 0.0, 0.0, 0.0, 0.0, 0.0, 0.0, 0.0, 0.0, 0.0, 0.0, 0.0, 0.0, 0.0, 0.0, 0.0])
me_cube_shard_033.use_remesh_preserve_volume = False
me_cube_shard_033.use_remesh_preserve_attributes = False
me_cube_shard_033.use_mirror_vertex_groups = False
me_cube_shard_033.update()
me_cube_shard_032 = bpy.data.meshes.new('Cube_shard.032')
me_cube_shard_032.from_pydata([(-0.04971, -0.3697, 0.1235), (-0.09997, -0.1915, 0.1853), (-0.09997, -0.3257, 0.1366), (-0.05056, -0.3697, 0.1235), (0.1, -0.3638, 0.1341), (-0.09997, -0.1888, 0.1863), (-0.02433, -0.3697, 0.125), (0.1, -0.3647, 0.1338), (-0.09997, -0.3251, 0.1361), (0.09662, -0.3697, -0.024), (0.1, 0.147, 0.2111), (-0.09997, 0.1354, 0.2352), (-0.09997, -0.0728, 0.2038), (0.1, -0.3506, 0.1361), (0.1, -0.08787, 0.1757), (0.1, -0.3697, 0.132), (-0.09997, -0.3245, 0.1356), (0.1, -0.2513, -0.1254), (0.1, -0.3574, -0.03757), (0.1, -0.3697, -0.02742), (0.1, 0.2873, -0.1322), (-0.09997, 0.3608, -0.3165), (-0.09997, 0.2198, -0.3153), (0.1, -0.2486, -0.1277), (0.1, -0.2501, -0.1265), (-0.09997, -0.1756, 0.01226)], [], [(0, 1, 2, 3), (4, 5, 1, 0, 6, 7), (8, 9, 3, 2), (10, 11, 12, 5, 4, 13, 14), (7, 6, 15), (16, 17, 18, 19, 9, 8), (11, 10, 20, 21), (22, 23, 24, 17, 16, 25), (23, 22, 21, 20), (19, 15, 6, 0, 3, 9), (15, 19, 18, 13, 4, 7), (13, 18, 17, 24, 14), (14, 24, 23, 20, 10), (25, 12, 11, 21, 22), (12, 25, 16, 8, 2, 1, 5)])
_uv = me_cube_shard_032.uv_layers.new(name='UVMap')
_uv.uv.foreach_set('vector', [0.0004781, 0.08904, 0.08564, 0.2214, 0.0004405, 0.1439, 9.811e-06, 0.08953, 0.08734, 0.004556, 0.08734, 0.223, 0.08564, 0.2214, 0.0004781, 0.08904, 0.01457, 0.07414, 0.08676, 0.004027, 0.5027, 0.02168, 0.3024, 0.07635, 0.4523, 0.0004674, 0.5027, 0.02098, 0.463, 0.5322, 0.6256, 0.5386, 0.6256, 0.7084, 0.6256, 0.803, 0.463, 0.9489, 0.463, 0.9381, 0.463, 0.7238, 0.08676, 0.004027, 0.01457, 0.07414, 0.08361, 0.001165, 0.5027, 0.0223, 0.2989, 0.202, 0.2989, 0.09094, 0.2989, 0.07811, 0.3024, 0.07635, 0.5027, 0.02168, 0.7796, 0.4951, 0.941, 0.5166, 0.941, 0.8158, 0.7796, 0.9758, 0.5027, 0.5923, 0.2989, 0.2049, 0.2989, 0.2033, 0.2989, 0.202, 0.5027, 0.0223, 0.5027, 0.1782, 0.7799, 0.001895, 0.9989, 0.381, 0.9989, 0.4947, 0.7799, 0.4342, 0.0, 0.0, 0.0, 0.0, 0.0, 0.0, 0.0, 0.0, 0.0, 0.0, 0.0, 0.0, 0.0, 0.0, 0.0, 0.0, 0.0, 0.0, 0.0, 0.0, 0.0, 0.0, 0.0, 0.0, 0.0, 0.0, 0.0, 0.0, 0.0, 0.0, 0.0, 0.0, 0.0, 0.0, 0.0, 0.0, 0.0, 0.0, 0.0, 0.0, 0.0, 0.0, 0.0, 0.0, 0.0, 0.0, 0.0, 0.0, 0.0, 0.0, 0.0, 0.0, 0.0, 0.0, 0.0, 0.0, 0.0, 0.0, 0.0, 0.0, 0.0, 0.0, 0.0, 0.0, 0.0, 0.0, 0.0, 0.0])
me_cube_shard_032.use_remesh_preserve_volume = False
me_cube_shard_032.use_remesh_preserve_attributes = False
me_cube_shard_032.use_mirror_vertex_groups = False
me_cube_shard_032.update()
me_cube_shard_031 = bpy.data.meshes.new('Cube_shard.031')
me_cube_shard_031.from_pydata([(-0.02066, -0.00173, 0.004327), (0.006876, -0.002779, 0.0009974), (0.006876, -0.001046, 0.003132), (0.006876, 0.005495, -0.008289)], [], [(0, 1, 2), (1, 0, 3), (2, 3, 0), (3, 2, 1)])
me_cube_shard_031.polygons.foreach_set('material_index', [1, 1, 0, 0])
_uv = me_cube_shard_031.uv_layers.new(name='UVMap')
_uv.uv.foreach_set('vector', [0.01693, 0.3743, 0.0005934, 0.3762, 0.0005934, 0.3746, 0.5067, 0.499, 0.5231, 0.4979, 0.5067, 0.5064, 0.0, 0.0, 0.0, 0.0, 0.0, 0.0, 0.0, 0.0, 0.0, 0.0, 0.0, 0.0])
me_cube_shard_031.materials.append(mat_cube_outer)
me_cube_shard_031.materials.append(mat_cube_inner)
me_cube_shard_031.materials.append(mat_cube_inner)
me_cube_shard_031.use_remesh_preserve_volume = False
me_cube_shard_031.use_remesh_preserve_attributes = False
me_cube_shard_031.use_mirror_vertex_groups = False
me_cube_shard_031.update()
me_cube_shard_030 = bpy.data.meshes.new('Cube_shard.030')
me_cube_shard_030.from_pydata([(0.1038, -0.1671, -0.2183), (-0.09616, -0.09364, -0.4025), (-0.09616, -0.07447, -0.4353), (0.1038, -0.04022, -0.4353), (0.1038, -0.3075, 0.1251), (-0.09616, -0.3191, 0.1491), (0.1038, -0.1392, 0.3686), (-0.09616, -0.2065, 0.3121), (0.1038, 0.08105, 0.5129), (-0.09616, 0.1521, 0.5469), (0.1038, 0.2305, -0.4353), (-0.09616, 0.3068, -0.4353)], [], [(0, 1, 2, 3), (4, 5, 1, 0), (5, 4, 6, 7), (8, 9, 7, 6), (9, 8, 10, 11), (10, 3, 2, 11), (3, 10, 8, 6, 4, 0), (11, 2, 1, 5, 7, 9)])
_uv = me_cube_shard_030.uv_layers.new(name='UVMap')
_uv.uv.foreach_set('vector', [0.1462, 0.1818, 0.0007275, 0.04066, 0.0007275, 0.01334, 0.1462, 0.0008958, 0.9991, 0.84, 0.8552, 0.8592, 0.8552, 0.4304, 0.9991, 0.5731, 0.6707, 0.8952, 0.5259, 0.9047, 0.5259, 0.6916, 0.6707, 0.7526, 0.0007207, 0.7728, 0.1448, 0.7167, 0.1448, 1.025, 0.0007207, 0.9623, 0.5344, 1.408, 0.3805, 1.391, 0.3805, 0.7007, 0.5344, 0.6921, 0.0, 0.0, 0.0, 0.0, 0.0, 0.0, 0.0, 0.0, 0.0, 0.0, 0.0, 0.0, 0.0, 0.0, 0.0, 0.0, 0.0, 0.0, 0.0, 0.0, 0.0, 0.0, 0.0, 0.0, 0.0, 0.0, 0.0, 0.0, 0.0, 0.0, 0.0, 0.0])
me_cube_shard_030.use_remesh_preserve_volume = False
me_cube_shard_030.use_remesh_preserve_attributes = False
me_cube_shard_030.use_mirror_vertex_groups = False
me_cube_shard_030.update()
me_cube_shard_029 = bpy.data.meshes.new('Cube_shard.029')
me_cube_shard_029.from_pydata([(-0.09884, 0.1572, -0.2709), (0.1012, 0.1669, -0.2395), (0.1012, 0.1004, -0.2832), (-0.09884, 0.08852, -0.316), (-0.09884, 0.1398, 0.2531), (0.1012, 0.1506, 0.2531), (0.1012, -0.2353, -0.04662), (-0.09884, -0.252, -0.076), (0.1012, -0.08386, 0.2531), (-0.09884, -0.08572, 0.2531)], [], [(0, 1, 2, 3), (1, 0, 4, 5), (6, 7, 3, 2), (7, 6, 8, 9), (4, 9, 8, 5), (9, 4, 0, 3, 7), (5, 8, 6, 2, 1)])
_uv = me_cube_shard_029.uv_layers.new(name='UVMap')
_uv.uv.foreach_set('vector', [0.08146, 0.01128, 0.08146, 0.2139, 0.00256, 0.2039, 1.274e-05, 0.001015, 0.6081, 0.5738, 0.8083, 0.5428, 0.8083, 1.067, 0.6081, 1.066, 0.6061, 0.4197, 0.4034, 0.4165, 0.4034, 4.577e-05, 0.6061, 0.009199, 0.4034, 0.5428, 0.6033, 0.5765, 0.6033, 0.9121, 0.4034, 0.9113, 0.0, 0.0, 0.0, 0.0, 0.0, 0.0, 0.0, 0.0, 0.0, 0.0, 0.0, 0.0, 0.0, 0.0, 0.0, 0.0, 0.0, 0.0, 0.0, 0.0, 0.0, 0.0, 0.0, 0.0, 0.0, 0.0, 0.0, 0.0])
me_cube_shard_029.use_remesh_preserve_volume = False
me_cube_shard_029.use_remesh_preserve_attributes = False
me_cube_shard_029.use_mirror_vertex_groups = False
me_cube_shard_029.update()
me_cube_shard_028 = bpy.data.meshes.new('Cube_shard.028')
me_cube_shard_028.from_pydata([(0.09348, -0.4249, 0.09922), (0.1049, -0.4168, 0.09948), (0.1049, -0.05401, 0.2466), (-0.09505, -0.07863, 0.2896), (-0.09505, -0.4555, 0.1368), (-0.09505, -0.3101, -0.07845), (-0.09505, -0.31, -0.07851), (0.1049, -0.4156, 0.09861), (-0.09505, -0.3075, -0.08027), (0.1049, 0.09345, -0.2565), (0.1049, -0.08926, -0.129), (-0.09505, 0.02782, -0.3142), (0.1049, 0.09512, -0.2576), (-0.09505, -0.1297, -0.2043), (-0.09505, 0.3864, -0.0794), (0.1049, 0.3154, -0.1134), (-0.09505, 0.3884, -0.07718), (0.1049, 0.3748, -0.04986), (-0.09505, 0.3342, 0.1598), (0.1049, 0.3272, 0.1583), (-0.09505, 0.03186, 0.09664), (0.1049, 0.03186, 0.09664)], [], [(0, 1, 2, 3, 4), (5, 0, 4), (1, 0, 5, 6, 7), (8, 9, 10, 7, 6), (11, 12, 9, 8, 13), (14, 15, 12, 11), (15, 14, 16, 17), (17, 16, 18, 19), (18, 20, 21, 19), (13, 20, 18, 16, 14, 11), (2, 21, 20, 3), (19, 21, 10, 9, 12, 15, 17), (20, 13, 8, 6, 5, 4, 3), (21, 2, 1, 7, 10)])
_uv = me_cube_shard_028.uv_layers.new(name='UVMap')
_uv.uv.foreach_set('vector', [0.1463, 0.01071, 0.1551, 0.01644, 0.1551, 0.3099, 0.0007719, 0.3049, 0.0007719, 5.652e-05, 0.1414, 0.722, 0.0, 0.5635, 0.1414, 0.5273, 0.9512, 1.018, 0.9418, 1.023, 0.7883, 0.8763, 0.7883, 0.8762, 0.9512, 1.017, 0.7883, 0.8739, 0.9512, 0.5518, 0.9512, 0.7188, 0.9512, 1.017, 0.7883, 0.8762, 0.7883, 0.5674, 0.9512, 0.5503, 0.9512, 0.5518, 0.7883, 0.8739, 0.7883, 0.7114, 0.7839, 1.099, 0.6338, 1.04, 0.6338, 0.8432, 0.7839, 0.7777, 0.1653, 0.5274, 0.3167, 0.5824, 0.3167, 0.5847, 0.1653, 0.5927, 0.3212, 0.5495, 0.4712, 0.5272, 0.4712, 0.7095, 0.3212, 0.7096, 0.0, 0.0, 0.0, 0.0, 0.0, 0.0, 0.0, 0.0, 0.0, 0.0, 0.0, 0.0, 0.0, 0.0, 0.0, 0.0, 0.0, 0.0, 0.0, 0.0, 0.0, 0.0, 0.0, 0.0, 0.0, 0.0, 0.0, 0.0, 0.0, 0.0, 0.0, 0.0, 0.0, 0.0, 0.0, 0.0, 0.0, 0.0, 0.0, 0.0, 0.0, 0.0, 0.0, 0.0, 0.0, 0.0, 0.0, 0.0, 0.0, 0.0, 0.0, 0.0, 0.0, 0.0, 0.0, 0.0, 0.0, 0.0, 0.0, 0.0, 0.0, 0.0, 0.0, 0.0, 0.0, 0.0])
me_cube_shard_028.use_remesh_preserve_volume = False
me_cube_shard_028.use_remesh_preserve_attributes = False
me_cube_shard_028.use_mirror_vertex_groups = False
me_cube_shard_028.update()
me_cube_shard_006 = bpy.data.meshes.new('Cube_shard.006')
me_cube_shard_006.from_pydata([(0.1006, -0.5116, -0.1184), (-0.09938, -0.5407, -0.1204), (-0.09938, -0.1875, -0.4219), (0.1006, -0.1738, -0.4068), (0.1006, -0.1857, 0.1866), (-0.09938, -0.2732, 0.13), (0.1006, 0.1318, 0.3688), (-0.09938, 0.1372, 0.3655), (-0.09938, 0.003217, 0.2886), (0.1006, -9.981e-05, 0.2931), (0.1006, 0.5908, 0.02623), (-0.09938, 0.5882, 0.02893), (0.1006, 0.5254, -0.1299), (-0.09938, 0.5223, -0.1285), (0.1006, 0.207, 0.01318), (-0.09938, 0.207, 0.01318)], [], [(0, 1, 2, 3), (1, 0, 4, 5), (6, 7, 8, 5, 4, 9), (7, 6, 10, 11), (11, 10, 12, 13), (12, 14, 15, 13), (14, 12, 10, 6, 9), (2, 15, 14, 3), (15, 8, 7, 11, 13), (3, 14, 9, 4, 0), (8, 15, 2, 1, 5)])
_uv = me_cube_shard_006.uv_layers.new(name='UVMap')
_uv.uv.foreach_set('vector', [0.0005984, 0.01249, 0.1203, 6.216e-05, 0.1203, 0.2765, 0.0005984, 0.2769, 0.745, 0.8317, 0.6255, 0.8182, 0.6255, 0.5525, 0.745, 0.6136, 0.8648, 0.8324, 0.7457, 0.8342, 0.7457, 0.7422, 0.7457, 0.5525, 0.8648, 0.6145, 0.8648, 0.7419, 0.4811, 0.9065, 0.3621, 0.9103, 0.3621, 0.5694, 0.4811, 0.5716, 0.3607, 0.9492, 0.2416, 0.9484, 0.2416, 0.8476, 0.3607, 0.8476, 0.0, 0.0, 0.0, 0.0, 0.0, 0.0, 0.0, 0.0, 0.0, 0.0, 0.0, 0.0, 0.0, 0.0, 0.0, 0.0, 0.0, 0.0, 0.0, 0.0, 0.0, 0.0, 0.0, 0.0, 0.0, 0.0, 0.0, 0.0, 0.0, 0.0, 0.0, 0.0, 0.0, 0.0, 0.0, 0.0, 0.0, 0.0, 0.0, 0.0, 0.0, 0.0, 0.0, 0.0, 0.0, 0.0, 0.0, 0.0, 0.0, 0.0, 0.0, 0.0, 0.0, 0.0, 0.0, 0.0])
me_cube_shard_006.use_remesh_preserve_volume = False
me_cube_shard_006.use_remesh_preserve_attributes = False
me_cube_shard_006.use_mirror_vertex_groups = False
me_cube_shard_006.update()

# ---- objects
ob_cube_shard_027 = bpy.data.objects.new('Cube_shard.027', me_cube_shard_054)
ob_cube_shard_026 = bpy.data.objects.new('Cube_shard.026', me_cube_shard_053)
ob_cube_shard_025 = bpy.data.objects.new('Cube_shard.025', me_cube_shard_052)
ob_cube_shard_024 = bpy.data.objects.new('Cube_shard.024', me_cube_shard_051)
ob_cube_shard_023 = bpy.data.objects.new('Cube_shard.023', me_cube_shard_050)
ob_cube_shard_022 = bpy.data.objects.new('Cube_shard.022', me_cube_shard_049)
ob_cube_shard_021 = bpy.data.objects.new('Cube_shard.021', me_cube_shard_048)
ob_cube_shard_020 = bpy.data.objects.new('Cube_shard.020', me_cube_shard_047)
ob_cube_shard_019 = bpy.data.objects.new('Cube_shard.019', me_cube_shard_046)
ob_cube_shard_018 = bpy.data.objects.new('Cube_shard.018', me_cube_shard_045)
ob_cube_shard_017 = bpy.data.objects.new('Cube_shard.017', me_cube_shard_044)
ob_cube_shard_016 = bpy.data.objects.new('Cube_shard.016', me_cube_shard_043)
ob_cube_shard_015 = bpy.data.objects.new('Cube_shard.015', me_cube_shard_042)
ob_cube_shard_014 = bpy.data.objects.new('Cube_shard.014', me_cube_shard_041)
ob_cube_shard_013 = bpy.data.objects.new('Cube_shard.013', me_cube_shard_040)
ob_cube_shard_012 = bpy.data.objects.new('Cube_shard.012', me_cube_shard_039)
ob_cube_shard_011 = bpy.data.objects.new('Cube_shard.011', me_cube_shard_038)
ob_cube_shard_010 = bpy.data.objects.new('Cube_shard.010', me_cube_shard_037)
ob_cube_shard_009 = bpy.data.objects.new('Cube_shard.009', me_cube_shard_036)
ob_cube_shard_008 = bpy.data.objects.new('Cube_shard.008', me_cube_shard_035)
ob_cube_shard_007 = bpy.data.objects.new('Cube_shard.007', me_cube_shard_034)
ob_cube_shard_005 = bpy.data.objects.new('Cube_shard.005', me_cube_shard_033)
ob_cube_shard_004 = bpy.data.objects.new('Cube_shard.004', me_cube_shard_032)
ob_cube_shard_003 = bpy.data.objects.new('Cube_shard.003', me_cube_shard_031)
ob_cube_shard_002 = bpy.data.objects.new('Cube_shard.002', me_cube_shard_030)
ob_cube_shard_001 = bpy.data.objects.new('Cube_shard.001', me_cube_shard_029)
ob_cube_shard_000 = bpy.data.objects.new('Cube_shard.000', me_cube_shard_028)
ob_cube_shard_006 = bpy.data.objects.new('Cube_shard.006', me_cube_shard_006)

# ---- transforms, parenting, visibility, modifiers, constraints
ob_cube_shard_027.location = (-0.001551, -1.363, 0.02293)
ob_cube_shard_027.rotation_euler = (1.571, -0.0, 0.0)
ob_cube_shard_027.lineart.crease_threshold = 0.0
ob_cube_shard_026.location = (0.002996, 1.372, 0.7928)
ob_cube_shard_026.rotation_euler = (1.571, -0.0, 0.0)
ob_cube_shard_026.lineart.crease_threshold = 0.0
ob_cube_shard_025.location = (0.03806, 1.926, -0.5669)
ob_cube_shard_025.rotation_euler = (1.571, -0.0, 0.0)
ob_cube_shard_025.lineart.crease_threshold = 0.0
ob_cube_shard_024.location = (-0.00171, 1.448, 0.5129)
ob_cube_shard_024.rotation_euler = (1.571, -0.0, 0.0)
ob_cube_shard_024.lineart.crease_threshold = 0.0
ob_cube_shard_023.location = (0.01407, 1.245, -0.663)
ob_cube_shard_023.rotation_euler = (1.571, -0.0, 0.0)
ob_cube_shard_023.lineart.crease_threshold = 0.0
ob_cube_shard_022.location = (0.06829, -0.1279, 0.7735)
ob_cube_shard_022.rotation_euler = (1.571, -0.0, 0.0)
ob_cube_shard_022.lineart.crease_threshold = 0.0
ob_cube_shard_021.location = (-0.001448, -1.857, 0.1491)
ob_cube_shard_021.rotation_euler = (1.571, -0.0, 0.0)
ob_cube_shard_021.lineart.crease_threshold = 0.0
ob_cube_shard_020.location = (-0.0005356, -0.6583, 0.6569)
ob_cube_shard_020.rotation_euler = (1.571, -0.0, 0.0)
ob_cube_shard_020.lineart.crease_threshold = 0.0
ob_cube_shard_019.location = (0.003466, -1.779, -0.482)
ob_cube_shard_019.rotation_euler = (1.571, -0.0, 0.0)
ob_cube_shard_019.lineart.crease_threshold = 0.0
ob_cube_shard_018.location = (-0.01063, -1.368, -0.5368)
ob_cube_shard_018.rotation_euler = (1.571, -0.0, 0.0)
ob_cube_shard_018.lineart.crease_threshold = 0.0
ob_cube_shard_017.location = (0.004725, 1.623, 0.2459)
ob_cube_shard_017.rotation_euler = (1.571, -0.0, 0.0)
ob_cube_shard_017.lineart.crease_threshold = 0.0
ob_cube_shard_016.location = (0.0009411, -1.158, 0.8163)
ob_cube_shard_016.rotation_euler = (1.571, -0.0, 0.0)
ob_cube_shard_016.lineart.crease_threshold = 0.0
ob_cube_shard_015.location = (-0.0321, 1.827, -0.848)
ob_cube_shard_015.rotation_euler = (1.571, -0.0, 0.0)
ob_cube_shard_015.lineart.crease_threshold = 0.0
ob_cube_shard_014.location = (-0.0005761, 0.8285, 0.3266)
ob_cube_shard_014.rotation_euler = (1.571, -0.0, 0.0)
ob_cube_shard_014.lineart.crease_threshold = 0.0
ob_cube_shard_013.location = (-0.01447, 1.111, -0.914)
ob_cube_shard_013.rotation_euler = (1.571, -0.0, 0.0)
ob_cube_shard_013.lineart.crease_threshold = 0.0
ob_cube_shard_012.location = (0.0004159, 0.2467, 0.8637)
ob_cube_shard_012.rotation_euler = (1.571, -0.0, 0.0)
ob_cube_shard_012.lineart.crease_threshold = 0.0
ob_cube_shard_011.location = (-0.004594, 0.8863, 0.8615)
ob_cube_shard_011.rotation_euler = (1.571, -0.0, 0.0)
ob_cube_shard_011.lineart.crease_threshold = 0.0
ob_cube_shard_010.location = (0.001112, -0.3106, -0.8691)
ob_cube_shard_010.rotation_euler = (1.571, -0.0, 0.0)
ob_cube_shard_010.lineart.crease_threshold = 0.0
ob_cube_shard_009.location = (-0.001677, -1.755, 0.8643)
ob_cube_shard_009.rotation_euler = (1.571, -0.0, 0.0)
ob_cube_shard_009.lineart.crease_threshold = 0.0
ob_cube_shard_008.location = (0.004169, -1.295, -0.8599)
ob_cube_shard_008.rotation_euler = (1.571, -0.0, 0.0)
ob_cube_shard_008.lineart.crease_threshold = 0.0
ob_cube_shard_007.location = (0.001369, 0.5233, -0.7943)
ob_cube_shard_007.rotation_euler = (1.571, -0.0, 0.0)
ob_cube_shard_007.lineart.crease_threshold = 0.0
ob_cube_shard_005.location = (0.002747, -1.301, 0.4102)
ob_cube_shard_005.rotation_euler = (1.571, -0.0, 0.0)
ob_cube_shard_005.lineart.crease_threshold = 0.0
ob_cube_shard_004.location = (-3.226e-05, 1.651, -0.6303)
ob_cube_shard_004.rotation_euler = (1.571, -0.0, 0.0)
ob_cube_shard_004.lineart.crease_threshold = 0.0
ob_cube_shard_003.location = (0.09312, 0.1968, -0.7484)
ob_cube_shard_003.rotation_euler = (1.571, -0.0, 0.0)
ob_cube_shard_003.lineart.crease_threshold = 0.0
ob_cube_shard_002.location = (-0.003839, 1.565, -0.1759)
ob_cube_shard_002.rotation_euler = (1.571, -0.0, 0.0)
ob_cube_shard_002.lineart.crease_threshold = 0.0
ob_cube_shard_001.location = (-0.001165, -1.747, 0.5779)
ob_cube_shard_001.rotation_euler = (1.571, -0.0, 0.0)
ob_cube_shard_001.lineart.crease_threshold = 0.0
ob_cube_shard_000.location = (-0.004947, 0.9384, -0.4102)
ob_cube_shard_000.rotation_euler = (1.571, -0.0, 0.0)
ob_cube_shard_000.lineart.crease_threshold = 0.0
ob_cube_shard_006.location = (-0.0006195, -0.8902, -0.3957)
ob_cube_shard_006.rotation_euler = (1.571, -0.0, 0.0)
ob_cube_shard_006.lineart.crease_threshold = 0.0

# ---- collection membership
col_collection_1.objects.link(ob_cube_shard_027)
col_collection_1.objects.link(ob_cube_shard_026)
col_collection_1.objects.link(ob_cube_shard_025)
col_collection_1.objects.link(ob_cube_shard_024)
col_collection_1.objects.link(ob_cube_shard_023)
col_collection_1.objects.link(ob_cube_shard_022)
col_collection_1.objects.link(ob_cube_shard_021)
col_collection_1.objects.link(ob_cube_shard_020)
col_collection_1.objects.link(ob_cube_shard_019)
col_collection_1.objects.link(ob_cube_shard_018)
col_collection_1.objects.link(ob_cube_shard_017)
col_collection_1.objects.link(ob_cube_shard_016)
col_collection_1.objects.link(ob_cube_shard_015)
col_collection_1.objects.link(ob_cube_shard_014)
col_collection_1.objects.link(ob_cube_shard_013)
col_collection_1.objects.link(ob_cube_shard_012)
col_collection_1.objects.link(ob_cube_shard_011)
col_collection_1.objects.link(ob_cube_shard_010)
col_collection_1.objects.link(ob_cube_shard_009)
col_collection_1.objects.link(ob_cube_shard_008)
col_collection_1.objects.link(ob_cube_shard_007)
col_collection_1.objects.link(ob_cube_shard_005)
col_collection_1.objects.link(ob_cube_shard_004)
col_collection_1.objects.link(ob_cube_shard_003)
col_collection_1.objects.link(ob_cube_shard_002)
col_collection_1.objects.link(ob_cube_shard_001)
col_collection_1.objects.link(ob_cube_shard_000)
col_collection_1.objects.link(ob_cube_shard_006)
col_collection_10.objects.link(ob_cube_shard_027)
col_collection_10.objects.link(ob_cube_shard_026)
col_collection_10.objects.link(ob_cube_shard_025)
col_collection_10.objects.link(ob_cube_shard_024)
col_collection_10.objects.link(ob_cube_shard_023)
col_collection_10.objects.link(ob_cube_shard_022)
col_collection_10.objects.link(ob_cube_shard_021)
col_collection_10.objects.link(ob_cube_shard_020)
col_collection_10.objects.link(ob_cube_shard_019)
col_collection_10.objects.link(ob_cube_shard_018)
col_collection_10.objects.link(ob_cube_shard_017)
col_collection_10.objects.link(ob_cube_shard_016)
col_collection_10.objects.link(ob_cube_shard_015)
col_collection_10.objects.link(ob_cube_shard_014)
col_collection_10.objects.link(ob_cube_shard_013)
col_collection_10.objects.link(ob_cube_shard_012)
col_collection_10.objects.link(ob_cube_shard_011)
col_collection_10.objects.link(ob_cube_shard_010)
col_collection_10.objects.link(ob_cube_shard_009)
col_collection_10.objects.link(ob_cube_shard_008)
col_collection_10.objects.link(ob_cube_shard_007)
col_collection_10.objects.link(ob_cube_shard_005)
col_collection_10.objects.link(ob_cube_shard_004)
col_collection_10.objects.link(ob_cube_shard_003)
col_collection_10.objects.link(ob_cube_shard_002)
col_collection_10.objects.link(ob_cube_shard_001)
col_collection_10.objects.link(ob_cube_shard_000)
col_collection_10.objects.link(ob_cube_shard_006)

# ---- scene / render settings (as saved in the file)
scene.frame_start = 1; scene.frame_end = 250; scene.frame_set(1)
scene.render.engine = 'BLENDER_EEVEE_NEXT'
scene.render.resolution_percentage = 50
scene.render.dither_intensity = 0.0
scene.cycles.use_denoising = False
scene.cycles.samples = 128
scene.cycles.sampling_pattern = 'TABULATED_SOBOL'
scene.cycles.light_sampling_threshold = 0.0
scene.cycles.use_adaptive_sampling = False
scene.cycles.use_light_tree = False
scene.cycles.blur_glossy = 0.0
scene.cycles.sample_clamp_indirect = 0.0
scene.view_settings.view_transform = 'Standard'
bpy.context.view_layer.update()

# ---- added for rendering (the .blend has no active camera and no usable light): camera, sun
cam_auto = bpy.data.cameras.new('AutoCamera')
cam_auto.lens = 50.0
cam_auto.sensor_width = 36.0
cam_auto.clip_end = 1000.0
ob_auto_camera = bpy.data.objects.new('AutoCamera', cam_auto)
scene.collection.objects.link(ob_auto_camera)
ob_auto_camera.location = (4.14187, -4.97024, 3.31349)
ob_auto_camera.rotation_euler = (1.09748, -7.21219e-08, 0.694738)
scene.camera = ob_auto_camera
light_auto_sun = bpy.data.lights.new('AutoSun', 'SUN')
light_auto_sun.energy = 3.0
light_auto_sun.angle = 0.0523599
ob_auto_sun = bpy.data.objects.new('AutoSun', light_auto_sun)
scene.collection.objects.link(ob_auto_sun)
ob_auto_sun.rotation_euler = (0.872665, 0.174533, 0.523599)
bpy.context.view_layer.update()
